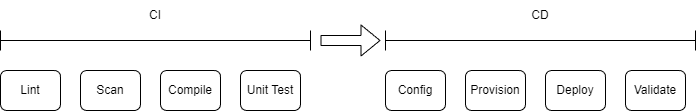

The diagram above was exported from draw.io. Its source (the exported page's mxGraphModel, read from the mxfile embedded in the PNG):
<mxGraphModel dx="530" dy="389" grid="1" gridSize="10" guides="1" tooltips="1" connect="1" arrows="1" fold="1" page="1" pageScale="1" pageWidth="850" pageHeight="1100" math="0" shadow="0">
  <root>
    <mxCell id="0" />
    <mxCell id="1" parent="0" />
    <mxCell id="2" value="Lint" style="rounded=1;whiteSpace=wrap;html=1;" parent="1" vertex="1">
      <mxGeometry x="40" y="190" width="60" height="40" as="geometry" />
    </mxCell>
    <mxCell id="5" value="" style="shape=crossbar;whiteSpace=wrap;html=1;rounded=1;" parent="1" vertex="1">
      <mxGeometry x="40" y="150" width="310" height="20" as="geometry" />
    </mxCell>
    <mxCell id="9" value="CI" style="text;html=1;strokeColor=none;fillColor=none;align=center;verticalAlign=middle;whiteSpace=wrap;rounded=0;" parent="1" vertex="1">
      <mxGeometry x="165" y="120" width="60" height="30" as="geometry" />
    </mxCell>
    <mxCell id="10" value="Scan" style="rounded=1;whiteSpace=wrap;html=1;" parent="1" vertex="1">
      <mxGeometry x="120" y="190" width="60" height="40" as="geometry" />
    </mxCell>
    <mxCell id="11" value="Compile" style="rounded=1;whiteSpace=wrap;html=1;" parent="1" vertex="1">
      <mxGeometry x="200" y="190" width="60" height="40" as="geometry" />
    </mxCell>
    <mxCell id="12" value="Unit Test" style="rounded=1;whiteSpace=wrap;html=1;" parent="1" vertex="1">
      <mxGeometry x="280" y="190" width="60" height="40" as="geometry" />
    </mxCell>
    <mxCell id="13" value="Config" style="rounded=1;whiteSpace=wrap;html=1;" parent="1" vertex="1">
      <mxGeometry x="425" y="190" width="60" height="40" as="geometry" />
    </mxCell>
    <mxCell id="14" value="" style="shape=crossbar;whiteSpace=wrap;html=1;rounded=1;" parent="1" vertex="1">
      <mxGeometry x="425" y="150" width="310" height="20" as="geometry" />
    </mxCell>
    <mxCell id="15" value="CD" style="text;html=1;strokeColor=none;fillColor=none;align=center;verticalAlign=middle;whiteSpace=wrap;rounded=0;" parent="1" vertex="1">
      <mxGeometry x="550" y="120" width="60" height="30" as="geometry" />
    </mxCell>
    <mxCell id="16" value="Provision" style="rounded=1;whiteSpace=wrap;html=1;" parent="1" vertex="1">
      <mxGeometry x="505" y="190" width="60" height="40" as="geometry" />
    </mxCell>
    <mxCell id="17" value="Deploy" style="rounded=1;whiteSpace=wrap;html=1;" parent="1" vertex="1">
      <mxGeometry x="585" y="190" width="60" height="40" as="geometry" />
    </mxCell>
    <mxCell id="18" value="Validate" style="rounded=1;whiteSpace=wrap;html=1;" parent="1" vertex="1">
      <mxGeometry x="665" y="190" width="60" height="40" as="geometry" />
    </mxCell>
    <mxCell id="19" value="" style="shape=flexArrow;endArrow=classic;html=1;" parent="1" edge="1">
      <mxGeometry width="50" height="50" relative="1" as="geometry">
        <mxPoint x="360" y="160" as="sourcePoint" />
        <mxPoint x="420" y="160" as="targetPoint" />
      </mxGeometry>
    </mxCell>
  </root>
</mxGraphModel>